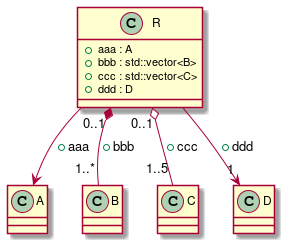

The diagram above was rendered by PlantUML. Its source (embedded in the PNG):
@startuml
class "A" as C_0000000481

class "B" as C_0000000483

class "C" as C_0000000485

class "D" as C_0000000487

class "R" as C_0000000489

class C_0000000481 {
}

class C_0000000483 {
}

class C_0000000485 {
}

class C_0000000487 {
}

class C_0000000489 {
+aaa : A
+bbb : std::vector<B>
+ccc : std::vector<C>
+ddd : D
}
C_0000000489 --> C_0000000481 : +aaa
C_0000000489 "0..1" *-- "1..*" C_0000000483 : +bbb
C_0000000489 "0..1" o-- "1..5" C_0000000485 : +ccc
C_0000000489 --> "1" C_0000000487 : +ddd

@enduml